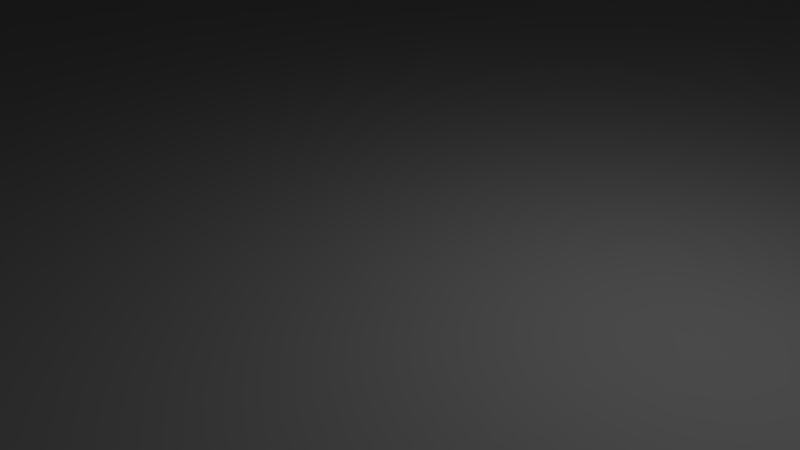 # Source: untitled.blend  (saved by Blender 2.78.0; exported with 4.5.12 LTS)
import bpy
from mathutils import Matrix  # noqa: F401  (used for matrix-valued properties, if any)

bpy.ops.wm.read_factory_settings(use_empty=True)
scene = bpy.context.scene
scene.name = 'Scene'

# ---- collections
col_collection_1 = bpy.data.collections.new('Collection 1'); scene.collection.children.link(col_collection_1)

# ---- world
world_world = bpy.data.worlds.new('World'); scene.world = world_world
world_world.color = (0.05088, 0.05088, 0.05088)
world_world.use_sun_shadow = False
world_world.sun_shadow_jitter_overblur = 0.0
world_world.cycles.sampling_method = 'MANUAL'

# ---- cameras
cam_camera = bpy.data.cameras.new('Camera')
cam_camera.clip_end = 100.0
cam_camera.lens = 35.0
cam_camera.sensor_width = 32.0
cam_camera.sensor_height = 18.0
cam_camera.ortho_scale = 7.314
cam_camera.dof.focus_distance = 0.0
cam_camera.dof.aperture_fstop = 128.0

# ---- lights
light_lamp = bpy.data.lights.new('Lamp', 'POINT')
light_lamp.transmission_factor = 0.0
light_lamp.cutoff_distance = 30.0
light_lamp.energy = 100.0
light_lamp.shadow_buffer_clip_start = 1.001
light_lamp.shadow_soft_size = 0.1
light_lamp.shadow_maximum_resolution = 0.006
light_lamp.use_absolute_resolution = True

# ---- meshes
me_cylinder_002 = bpy.data.meshes.new('Cylinder.002')
me_cylinder_002.from_pydata([(8.416e-08, 1.0, -38.1), (0.0, 1.0, 1.0), (0.7071, 0.7071, -38.1), (0.7071, 0.7071, 1.0), (1.0, -4.668e-07, -38.1), (1.0, -4.371e-08, 1.0), (0.7071, -0.7071, -38.1), (0.7071, -0.7071, 1.0), (-3.266e-09, -1.0, -38.1), (-8.742e-08, -1.0, 1.0), (-0.7071, -0.7071, -38.1), (-0.7071, -0.7071, 1.0), (-1.0, -4.112e-07, -38.1), (-1.0, 1.192e-08, 1.0), (-0.7071, 0.7071, -38.1), (-0.7071, 0.7071, 1.0)], [], [(0, 1, 3, 2), (2, 3, 5, 4), (4, 5, 7, 6), (6, 7, 9, 8), (8, 9, 11, 10), (10, 11, 13, 12), (3, 1, 15, 13, 11, 9, 7, 5), (12, 13, 15, 14), (14, 15, 1, 0), (0, 2, 4, 6, 8, 10, 12, 14)])
me_cylinder_002.use_remesh_preserve_volume = False
me_cylinder_002.use_remesh_preserve_attributes = False
me_cylinder_002.use_mirror_vertex_groups = False
me_cylinder_002.update()
me_cylinder_001 = bpy.data.meshes.new('Cylinder.001')
me_cylinder_001.from_pydata([(0.6997, 0.772, -1.0), (0.6997, 0.772, 13.95), (1.432, 0.03988, -1.0), (1.432, 0.03988, 13.95), (1.432, -0.9954, -1.0), (1.432, -0.9954, 13.95), (0.6997, -1.728, -1.0), (0.6997, -1.728, 13.95), (-0.3356, -1.728, -1.0), (-0.3356, -1.728, 13.95), (-1.068, -0.9954, -1.0), (-1.068, -0.9954, 13.95), (-1.068, 0.03988, -1.0), (-1.068, 0.03988, 13.95), (-0.3356, 0.772, -1.0), (-0.3356, 0.772, 13.95)], [], [(0, 1, 3, 2), (2, 3, 5, 4), (4, 5, 7, 6), (6, 7, 9, 8), (8, 9, 11, 10), (10, 11, 13, 12), (3, 1, 15, 13, 11, 9, 7, 5), (12, 13, 15, 14), (14, 15, 1, 0), (0, 2, 4, 6, 8, 10, 12, 14)])
me_cylinder_001.use_remesh_preserve_volume = False
me_cylinder_001.use_remesh_preserve_attributes = False
me_cylinder_001.use_mirror_vertex_groups = False
me_cylinder_001.update()
me_cylinder = bpy.data.meshes.new('Cylinder')
me_cylinder.from_pydata([(0.0, 1.0, -1.0), (0.0, 1.0, 7.17), (0.5, 0.866, -1.0), (0.5, 0.866, 7.17), (0.866, 0.5, -1.0), (0.866, 0.5, 7.17), (1.0, -4.371e-08, -1.0), (1.0, -4.371e-08, 7.17), (0.866, -0.5, -1.0), (0.866, -0.5, 7.17), (0.5, -0.866, -1.0), (0.5, -0.866, 7.17), (1.51e-07, -1.0, -1.0), (1.51e-07, -1.0, 7.17), (-0.5, -0.866, -1.0), (-0.5, -0.866, 7.17), (-0.866, -0.5, -1.0), (-0.866, -0.5, 7.17), (-1.0, -4.649e-07, -1.0), (-1.0, -4.649e-07, 7.17), (-0.866, 0.5, -1.0), (-0.866, 0.5, 7.17), (-0.5, 0.866, -1.0), (-0.5, 0.866, 7.17)], [], [(0, 1, 3, 2), (2, 3, 5, 4), (4, 5, 7, 6), (6, 7, 9, 8), (8, 9, 11, 10), (10, 11, 13, 12), (12, 13, 15, 14), (14, 15, 17, 16), (16, 17, 19, 18), (18, 19, 21, 20), (3, 1, 23, 21, 19, 17, 15, 13, 11, 9, 7, 5), (20, 21, 23, 22), (22, 23, 1, 0), (0, 2, 4, 6, 8, 10, 12, 14, 16, 18, 20, 22)])
me_cylinder.use_remesh_preserve_volume = False
me_cylinder.use_remesh_preserve_attributes = False
me_cylinder.use_mirror_vertex_groups = False
me_cylinder.update()

# ---- objects
ob_cylinder_002 = bpy.data.objects.new('Cylinder.002', me_cylinder_002)
ob_cylinder_001 = bpy.data.objects.new('Cylinder.001', me_cylinder_001)
ob_cylinder = bpy.data.objects.new('Cylinder', me_cylinder)
ob_lamp = bpy.data.objects.new('Lamp', light_lamp)
ob_camera = bpy.data.objects.new('Camera', cam_camera)

# ---- transforms, parenting, visibility, modifiers, constraints
ob_cylinder_002.location = (29.57, -46.16, 136.7)
ob_cylinder_002.rotation_euler = (1.14e-08, 2.269e-09, -0.3927)
ob_cylinder_002.scale = (3.586, 3.586, 3.586)
ob_cylinder_002.lineart.crease_threshold = 0.0
ob_cylinder_001.location = (28.63, -26.82, 9.339)
ob_cylinder_001.scale = (9.204, 9.204, 9.204)
ob_cylinder_001.lineart.crease_threshold = 0.0
_m = ob_cylinder_001.modifiers.new('Array', 'ARRAY')
_m.constant_offset_displace = (0.0, 0.0, 0.0)
_m.relative_offset_displace = (-2.5, 0.0, 0.0)
_m = ob_cylinder_001.modifiers.new('Array.001', 'ARRAY')
_m.constant_offset_displace = (0.0, 0.0, 0.0)
_m.relative_offset_displace = (0.0, 2.5, 0.0)
ob_cylinder.location = (0.0, 0.0, 19.98)
ob_cylinder.scale = (19.85, 19.85, 19.85)
ob_cylinder.lineart.crease_threshold = 0.0
ob_lamp.location = (4.076, 1.005, 5.904)
ob_lamp.rotation_euler = (0.6503, 0.05522, 1.866)
ob_lamp.lock_rotations_4d = False
ob_lamp.empty_display_type = 'ARROWS'
ob_lamp.color = (0.0, 0.0, 0.0, 0.0)
ob_lamp.lineart.crease_threshold = 0.0
ob_camera.location = (7.481, -6.508, 5.344)
ob_camera.rotation_euler = (1.109, 0.0, 0.8149)
ob_camera.lock_rotations_4d = False
ob_camera.empty_display_type = 'ARROWS'
ob_camera.color = (0.0, 0.0, 0.0, 0.0)
ob_camera.display_type = 'WIRE'
ob_camera.lineart.crease_threshold = 0.0

# ---- collection membership
col_collection_1.objects.link(ob_cylinder_002)
col_collection_1.objects.link(ob_cylinder_001)
col_collection_1.objects.link(ob_cylinder)
col_collection_1.objects.link(ob_lamp)
col_collection_1.objects.link(ob_camera)

# ---- scene / render settings (as saved in the file)
scene.camera = ob_camera
scene.frame_start = 1; scene.frame_end = 250; scene.frame_set(1)
scene.render.engine = 'BLENDER_EEVEE_NEXT'
scene.render.resolution_percentage = 50
scene.render.dither_intensity = 0.0
scene.cycles.use_denoising = False
scene.cycles.samples = 128
scene.cycles.sampling_pattern = 'TABULATED_SOBOL'
scene.cycles.light_sampling_threshold = 0.0
scene.cycles.use_adaptive_sampling = False
scene.cycles.use_light_tree = False
scene.cycles.blur_glossy = 0.0
scene.cycles.sample_clamp_indirect = 0.0
scene.view_settings.view_transform = 'Standard'
bpy.context.view_layer.update()
